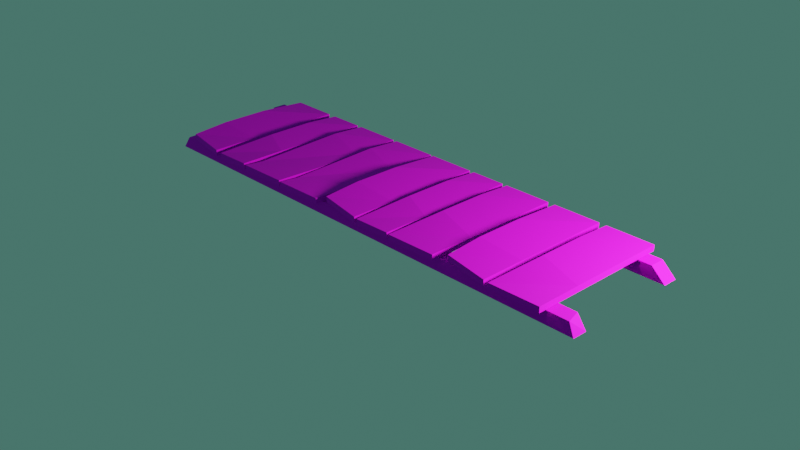 # Source: ponte.blend  (saved by Blender 3.2.14; exported with 4.5.12 LTS)
import bpy
from mathutils import Matrix  # noqa: F401  (used for matrix-valued properties, if any)

bpy.ops.wm.read_factory_settings(use_empty=True)
scene = bpy.context.scene
scene.name = 'Scene'

# ---- collections
col_ponte = bpy.data.collections.new('ponte'); scene.collection.children.link(col_ponte)

# ---- images (referenced by path relative to the original .blend; pixels are not part of the script)
import os
ASSET_DIR = os.environ.get("B2B_ASSET_DIR", "")  # directory of the original .blend (textures are referenced by path, not embedded)
HERE = os.path.dirname(os.path.abspath(__file__))  # packed textures are extracted next to this script under _unpacked/

def load_image(name, relpath, width, height, colorspace="sRGB"):
    """Load a texture the original file referenced (path relative to the .blend, or extracted next to this script)."""
    p = next((c for c in (os.path.join(HERE, relpath), os.path.join(ASSET_DIR, relpath)) if relpath and os.path.exists(c)), "")
    if p:
        img = bpy.data.images.load(p, check_existing=True)
        img.name = name
    else:  # same state as the original file: an image datablock whose file is absent (Cycles renders it pink)
        img = bpy.data.images.new(name, width, height)
        img.source = "FILE"
        img.filepath = "//" + (relpath or name)
    img.colorspace_settings.name = colorspace
    return img
img_madeiraescuratextura_png = load_image('MadeiraEscuraTextura.png', 'MadeiraEscuraTextura.png', 1024, 1024, 'sRGB')
img_madeiraescuratextura_2_jpg = load_image('MadeiraEscuraTextura 2.jpg', 'MadeiraEscuraTextura 2.jpg', 1024, 1024, 'sRGB')

# ---- materials (node trees are filled in below, after node groups)
mat_material = bpy.data.materials.new('Material')
mat_material.alpha_threshold = 0.0
mat_material.line_color = (0.0, 0.0, 0.0, 1.0)

# ---- material node trees
mat_material.use_nodes = True; mat_material.node_tree.nodes.clear()
_N = mat_material.node_tree.nodes; _L = mat_material.node_tree.links
n0 = _N.new('ShaderNodeOutputMaterial'); n0.name = 'Material Output'; n0.location = (300, 300)
n1 = _N.new('ShaderNodeBsdfPrincipled'); n1.name = 'Principled BSDF'; n1.location = (10, 300)
n1.distribution = 'GGX'
n1.subsurface_method = 'RANDOM_WALK_SKIN'
n1.inputs[1].default_value = 0.5273
n1.inputs[2].default_value = 0.9
n1.inputs[3].default_value = 1.45
n1.inputs[27].default_value = (0.0, 0.0, 0.0, 1.0)
n1.inputs[28].default_value = 1.0
n2 = _N.new('ShaderNodeTexImage'); n2.name = 'Textura de imagem'; n2.location = (-735, 172)
n2.image = img_madeiraescuratextura_png
n3 = _N.new('ShaderNodeTexImage'); n3.name = 'Textura de imagem.001'; n3.location = (-409, 199)
n3.image = img_madeiraescuratextura_2_jpg
_L.new(n1.outputs[0], n0.inputs[0])
_L.new(n3.outputs[0], n1.inputs[0])
n0.is_active_output = True

# ---- world
world_world = bpy.data.worlds.new('World'); scene.world = world_world
world_world.use_nodes = True; world_world.node_tree.nodes.clear()
_N = world_world.node_tree.nodes; _L = world_world.node_tree.links
n0 = _N.new('ShaderNodeOutputWorld'); n0.name = 'World Output'; n0.location = (300, 300)
n1 = _N.new('ShaderNodeBackground'); n1.name = 'Background'; n1.location = (10, 300)
n1.inputs[0].default_value = (0.05429, 0.1473, 0.1207, 1.0)
_L.new(n1.outputs[0], n0.inputs[0])
n0.is_active_output = True
world_world.color = (0.05088, 0.05088, 0.05088)
world_world.use_sun_shadow = False
world_world.sun_shadow_jitter_overblur = 0.0

# ---- cameras
cam_camera = bpy.data.cameras.new('Camera')
cam_camera.clip_end = 100.0
cam_camera.ortho_scale = 7.314

# ---- lights
light_light = bpy.data.lights.new('Light', 'POINT')
light_light.transmission_factor = 0.0
light_light.energy = 1018.0
light_light.shadow_soft_size = 0.41
light_light.shadow_maximum_resolution = 0.006
light_light.use_absolute_resolution = True

# ---- meshes
me_cube = bpy.data.meshes.new('Cube')
me_cube.from_pydata([(0.9457, 1.0, 1.0), (1.0, 1.0, -1.0), (0.9457, -1.0, 1.0), (1.0, -1.0, -1.0), (-1.0, 1.0, 1.0), (-0.9781, 1.0, -1.0), (-1.0, -1.0, 1.0), (-0.9781, -1.0, -1.0), (0.6667, 1.0, -1.0), (0.3333, 1.0, -1.0), (-2.98e-08, 1.0, -1.0), (-0.3333, 1.0, -1.0), (-0.6667, 1.0, -1.0), (0.6667, -1.0, 1.0), (0.3333, -1.0, 1.0), (-2.98e-08, -1.0, 1.0), (-0.3333, -1.0, 1.0), (-0.6667, -1.0, 1.0), (-0.6667, -1.0, -1.0), (-0.3333, -1.0, -1.0), (2.98e-08, -1.0, -1.0), (0.3333, -1.0, -1.0), (0.6667, -1.0, -1.0), (-0.6667, 1.0, 1.0), (-0.3333, 1.0, 1.0), (2.98e-08, 1.0, 1.0), (0.3333, 1.0, 1.0), (0.6667, 1.0, 1.0), (0.6667, -1.0, 1.0), (0.3333, -1.0, 1.0)], [(28, 29)], [(23, 4, 6, 17), (18, 17, 6, 7), (7, 6, 4, 5), (8, 1, 3, 22), (1, 0, 2, 3), (8, 27, 0, 1), (5, 4, 23, 12), (12, 23, 24, 11), (11, 24, 25, 10), (10, 25, 26, 9), (9, 26, 27, 8), (5, 12, 18, 7), (12, 11, 19, 18), (11, 10, 20, 19), (10, 9, 21, 20), (9, 8, 22, 21), (3, 2, 13, 22), (22, 13, 14, 21), (21, 14, 15, 20), (20, 15, 16, 19), (19, 16, 17, 18), (0, 27, 13, 2), (27, 26, 14, 13), (26, 25, 15, 14), (25, 24, 16, 15), (24, 23, 17, 16)])
_uv = me_cube.uv_layers.new(name='UVMap')
_uv.uv.foreach_set('vector', [0.8333, 0.5, 0.875, 0.5, 0.875, 0.75, 0.8333, 0.75, 0.375, 0.9583, 0.625, 0.9583, 0.625, 1.0, 0.375, 1.0, 0.375, 0.0, 0.625, 0.0, 0.625, 0.25, 0.375, 0.25, 0.3333, 0.5, 0.375, 0.5, 0.375, 0.75, 0.3333, 0.75, 0.375, 0.5, 0.625, 0.5, 0.625, 0.75, 0.375, 0.75, 0.375, 0.4583, 0.625, 0.4583, 0.625, 0.5, 0.375, 0.5, 0.375, 0.25, 0.625, 0.25, 0.625, 0.2917, 0.375, 0.2917, 0.375, 0.2917, 0.625, 0.2917, 0.625, 0.3333, 0.375, 0.3333, 0.375, 0.3333, 0.625, 0.3333, 0.625, 0.375, 0.375, 0.375, 0.375, 0.375, 0.625, 0.375, 0.625, 0.4167, 0.375, 0.4167, 0.375, 0.4167, 0.625, 0.4167, 0.625, 0.4583, 0.375, 0.4583, 0.125, 0.5, 0.1667, 0.5, 0.1667, 0.75, 0.125, 0.75, 0.1667, 0.5, 0.2083, 0.5, 0.2083, 0.75, 0.1667, 0.75, 0.2083, 0.5, 0.25, 0.5, 0.25, 0.75, 0.2083, 0.75, 0.25, 0.5, 0.2917, 0.5, 0.2917, 0.75, 0.25, 0.75, 0.2917, 0.5, 0.3333, 0.5, 0.3333, 0.75, 0.2917, 0.75, 0.375, 0.75, 0.625, 0.75, 0.625, 0.7917, 0.375, 0.7917, 0.375, 0.7917, 0.625, 0.7917, 0.625, 0.8333, 0.375, 0.8333, 0.375, 0.8333, 0.625, 0.8333, 0.625, 0.875, 0.375, 0.875, 0.375, 0.875, 0.625, 0.875, 0.625, 0.9167, 0.375, 0.9167, 0.375, 0.9167, 0.625, 0.9167, 0.625, 0.9583, 0.375, 0.9583, 0.625, 0.5, 0.6667, 0.5, 0.6667, 0.75, 0.625, 0.75, 0.6667, 0.5, 0.7083, 0.5, 0.7083, 0.75, 0.6667, 0.75, 0.7083, 0.5, 0.75, 0.5, 0.75, 0.75, 0.7083, 0.75, 0.75, 0.5, 0.7917, 0.5, 0.7917, 0.75, 0.75, 0.75, 0.7917, 0.5, 0.8333, 0.5, 0.8333, 0.75, 0.7917, 0.75])
me_cube.materials.append(mat_material)
me_cube.use_mirror_vertex_groups = False
me_cube.update()
me_cube_002 = bpy.data.meshes.new('Cube.002')
me_cube_002.from_pydata([(0.9639, 1.0, 1.0), (1.0, 1.0, -1.0), (0.9809, -1.0, 1.0), (1.0, -1.0, -1.0), (-0.9641, 1.0, 1.0), (-0.9641, 1.0, -1.0), (-0.962, -1.0, 1.0), (-1.0, -1.0, -1.0), (0.6667, 1.0, -1.0), (0.3333, 1.0, -1.0), (-2.98e-08, 1.0, -1.0), (-0.3333, 1.0, -1.0), (-0.6667, 1.0, -1.0), (0.6667, -1.0, 1.0), (0.3333, -1.0, 1.0), (-2.98e-08, -1.0, 1.0), (-0.3333, -1.0, 1.0), (-0.6667, -1.0, 1.0), (-0.6667, -1.0, -1.0), (-0.3333, -1.0, -1.0), (2.98e-08, -1.0, -1.0), (0.3333, -1.0, -1.0), (0.6667, -1.0, -1.0), (-0.6667, 1.0, 1.0), (-0.3333, 1.0, 1.0), (2.98e-08, 1.0, 1.0), (0.3333, 1.0, 1.0), (0.6667, 1.0, 1.0), (0.3333, 1.0, 1.0), (0.6667, 1.0, 1.0)], [(28, 29)], [(23, 4, 6, 17), (18, 17, 6, 7), (7, 6, 4, 5), (8, 1, 3, 22), (1, 0, 2, 3), (8, 27, 0, 1), (5, 4, 23, 12), (12, 23, 24, 11), (11, 24, 25, 10), (10, 25, 26, 9), (9, 26, 27, 8), (5, 12, 18, 7), (12, 11, 19, 18), (11, 10, 20, 19), (10, 9, 21, 20), (9, 8, 22, 21), (3, 2, 13, 22), (22, 13, 14, 21), (21, 14, 15, 20), (20, 15, 16, 19), (19, 16, 17, 18), (0, 27, 13, 2), (27, 26, 14, 13), (26, 25, 15, 14), (25, 24, 16, 15), (24, 23, 17, 16)])
_uv = me_cube_002.uv_layers.new(name='UVMap')
_uv.uv.foreach_set('vector', [0.8333, 0.5, 0.875, 0.5, 0.875, 0.75, 0.8333, 0.75, 0.375, 0.9583, 0.625, 0.9583, 0.625, 1.0, 0.375, 1.0, 0.375, 0.0, 0.625, 0.0, 0.625, 0.25, 0.375, 0.25, 0.3333, 0.5, 0.375, 0.5, 0.375, 0.75, 0.3333, 0.75, 0.375, 0.5, 0.625, 0.5, 0.625, 0.75, 0.375, 0.75, 0.375, 0.4583, 0.625, 0.4583, 0.625, 0.5, 0.375, 0.5, 0.375, 0.25, 0.625, 0.25, 0.625, 0.2917, 0.375, 0.2917, 0.375, 0.2917, 0.625, 0.2917, 0.625, 0.3333, 0.375, 0.3333, 0.375, 0.3333, 0.625, 0.3333, 0.625, 0.375, 0.375, 0.375, 0.375, 0.375, 0.625, 0.375, 0.625, 0.4167, 0.375, 0.4167, 0.375, 0.4167, 0.625, 0.4167, 0.625, 0.4583, 0.375, 0.4583, 0.125, 0.5, 0.1667, 0.5, 0.1667, 0.75, 0.125, 0.75, 0.1667, 0.5, 0.2083, 0.5, 0.2083, 0.75, 0.1667, 0.75, 0.2083, 0.5, 0.25, 0.5, 0.25, 0.75, 0.2083, 0.75, 0.25, 0.5, 0.2917, 0.5, 0.2917, 0.75, 0.25, 0.75, 0.2917, 0.5, 0.3333, 0.5, 0.3333, 0.75, 0.2917, 0.75, 0.375, 0.75, 0.625, 0.75, 0.625, 0.7917, 0.375, 0.7917, 0.375, 0.7917, 0.625, 0.7917, 0.625, 0.8333, 0.375, 0.8333, 0.375, 0.8333, 0.625, 0.8333, 0.625, 0.875, 0.375, 0.875, 0.375, 0.875, 0.625, 0.875, 0.625, 0.9167, 0.375, 0.9167, 0.375, 0.9167, 0.625, 0.9167, 0.625, 0.9583, 0.375, 0.9583, 0.625, 0.5, 0.6667, 0.5, 0.6667, 0.75, 0.625, 0.75, 0.6667, 0.5, 0.7083, 0.5, 0.7083, 0.75, 0.6667, 0.75, 0.7083, 0.5, 0.75, 0.5, 0.75, 0.75, 0.7083, 0.75, 0.75, 0.5, 0.7917, 0.5, 0.7917, 0.75, 0.75, 0.75, 0.7917, 0.5, 0.8333, 0.5, 0.8333, 0.75, 0.7917, 0.75])
me_cube_002.materials.append(mat_material)
me_cube_002.use_mirror_vertex_groups = False
me_cube_002.update()
me_plano = bpy.data.meshes.new('Plano')
me_plano.from_pydata([(-1.132, -0.9973, -0.01085), (1.0, -1.0, 0.0), (-1.0, 1.0, 0.0), (1.0, 1.0, 0.0), (-1.132, -0.9973, 0.05173), (1.0, -1.0, 0.06258), (-1.0, 1.0, 0.06258), (1.0, 1.0, 0.06258), (-0.9259, 0.491, 0.03481), (-0.9259, -0.1756, 0.03481), (1.0, -0.3741, 0.0), (1.0, 0.2926, 0.0), (-0.9259, 0.491, 0.09739), (-0.9259, -0.1756, 0.09739), (1.0, -0.3741, 0.06258), (1.0, 0.2926, 0.06258)], [], [(8, 2, 3, 11), (12, 15, 7, 6), (0, 1, 5, 4), (11, 3, 7, 15), (9, 0, 4, 13), (3, 2, 6, 7), (2, 8, 12, 6), (8, 9, 13, 12), (1, 10, 14, 5), (10, 11, 15, 14), (4, 5, 14, 13), (13, 14, 15, 12), (0, 9, 10, 1), (9, 8, 11, 10)])
_uv = me_plano.uv_layers.new(name='Mapa UV')
_uv.uv.foreach_set('vector', [0.0, 0.6463, 0.0, 1.0, 1.0, 1.0, 1.0, 0.6463, 0.0, 0.6463, 0.5943, 0.6539, 0.5943, 1.008, 0.0, 1.0, 0.0, 0.0, 0.5943, 0.007561, 0.5943, 0.007561, 0.0, 0.0, 0.5943, 0.6539, 0.5943, 1.008, 0.5943, 1.008, 0.5943, 0.6539, 0.0, 0.313, 0.0, 0.0, 0.0, 0.0, 0.0, 0.313, 1.0, 1.0, 0.0, 1.0, 0.0, 1.0, 1.0, 1.0, 0.0, 1.0, 0.0, 0.6463, 0.0, 0.6463, 0.0, 1.0, 0.0, 0.6463, 0.0, 0.313, 0.0, 0.313, 0.0, 0.6463, 0.5943, 0.007561, 0.5943, 0.3205, 0.5943, 0.3205, 0.5943, 0.007561, 0.5943, 0.3205, 0.5943, 0.6539, 0.5943, 0.6539, 0.5943, 0.3205, 0.0, 0.0, 0.5943, 0.007561, 0.5943, 0.3205, 0.0, 0.313, 0.0, 0.313, 0.5943, 0.3205, 0.5943, 0.6539, 0.0, 0.6463, 0.0, 0.0, 0.0, 0.313, 1.0, 0.313, 1.0, 0.0, 0.0, 0.313, 0.0, 0.6463, 1.0, 0.6463, 1.0, 0.313])
me_plano.materials.append(mat_material)
me_plano.update()
me_plano_001 = bpy.data.meshes.new('Plano.001')
me_plano_001.from_pydata([(-0.8156, -0.9198, 0.02782), (1.0, -1.0, 0.0), (-1.0, 1.0, 0.0), (1.0, 1.0, 0.0), (-0.8156, -0.9198, 0.0904), (1.0, -1.0, 0.06258), (-1.0, 1.0, 0.06258), (1.0, 1.0, 0.06258), (-0.8338, 0.2643, 0.05784), (-0.8338, -0.4024, 0.05784), (1.0, -0.3741, 0.0), (1.0, 0.2926, 0.0), (-0.8338, 0.2643, 0.1204), (-0.8338, -0.4024, 0.1204), (1.0, -0.3741, 0.06258), (1.0, 0.2926, 0.06258)], [], [(8, 2, 3, 11), (12, 15, 7, 6), (0, 1, 5, 4), (11, 3, 7, 15), (9, 0, 4, 13), (3, 2, 6, 7), (2, 8, 12, 6), (8, 9, 13, 12), (1, 10, 14, 5), (10, 11, 15, 14), (4, 5, 14, 13), (13, 14, 15, 12), (0, 9, 10, 1), (9, 8, 11, 10)])
_uv = me_plano_001.uv_layers.new(name='Mapa UV')
_uv.uv.foreach_set('vector', [0.0, 0.6463, 0.0, 1.0, 1.0, 1.0, 1.0, 0.6463, 0.0, 0.6463, 0.5943, 0.6539, 0.5943, 1.008, 0.0, 1.0, 0.0, 0.0, 0.5943, 0.007561, 0.5943, 0.007561, 0.0, 0.0, 0.5943, 0.6539, 0.5943, 1.008, 0.5943, 1.008, 0.5943, 0.6539, 0.0, 0.313, 0.0, 0.0, 0.0, 0.0, 0.0, 0.313, 1.0, 1.0, 0.0, 1.0, 0.0, 1.0, 1.0, 1.0, 0.0, 1.0, 0.0, 0.6463, 0.0, 0.6463, 0.0, 1.0, 0.0, 0.6463, 0.0, 0.313, 0.0, 0.313, 0.0, 0.6463, 0.5943, 0.007561, 0.5943, 0.3205, 0.5943, 0.3205, 0.5943, 0.007561, 0.5943, 0.3205, 0.5943, 0.6539, 0.5943, 0.6539, 0.5943, 0.3205, 0.0, 0.0, 0.5943, 0.007561, 0.5943, 0.3205, 0.0, 0.313, 0.0, 0.313, 0.5943, 0.3205, 0.5943, 0.6539, 0.0, 0.6463, 0.0, 0.0, 0.0, 0.313, 1.0, 0.313, 1.0, 0.0, 0.0, 0.313, 0.0, 0.6463, 1.0, 0.6463, 1.0, 0.313])
me_plano_001.materials.append(mat_material)
me_plano_001.update()
me_plano_002 = bpy.data.meshes.new('Plano.002')
me_plano_002.from_pydata([(-1.132, -0.9973, -0.01085), (1.0, -1.0, 0.0), (-1.0, 1.0, 0.0), (1.0, 1.0, 0.0), (-1.132, -0.9973, 0.05173), (1.0, -1.0, 0.06258), (-1.0, 1.0, 0.06258), (1.0, 1.0, 0.06258), (-0.9259, 0.491, 0.03481), (-0.9259, -0.1756, 0.03481), (1.0, -0.3741, 0.0), (1.0, 0.2926, 0.0), (-0.9259, 0.491, 0.09739), (-0.9259, -0.1756, 0.09739), (1.0, -0.3741, 0.06258), (1.0, 0.2926, 0.06258)], [], [(8, 2, 3, 11), (12, 15, 7, 6), (0, 1, 5, 4), (11, 3, 7, 15), (9, 0, 4, 13), (3, 2, 6, 7), (2, 8, 12, 6), (8, 9, 13, 12), (1, 10, 14, 5), (10, 11, 15, 14), (4, 5, 14, 13), (13, 14, 15, 12), (0, 9, 10, 1), (9, 8, 11, 10)])
_uv = me_plano_002.uv_layers.new(name='Mapa UV')
_uv.uv.foreach_set('vector', [0.0, 0.6463, 0.0, 1.0, 1.0, 1.0, 1.0, 0.6463, 0.0, 0.6463, 0.5943, 0.6539, 0.5943, 1.008, 0.0, 1.0, 0.0, 0.0, 0.5943, 0.007561, 0.5943, 0.007561, 0.0, 0.0, 0.5943, 0.6539, 0.5943, 1.008, 0.5943, 1.008, 0.5943, 0.6539, 0.0, 0.313, 0.0, 0.0, 0.0, 0.0, 0.0, 0.313, 1.0, 1.0, 0.0, 1.0, 0.0, 1.0, 1.0, 1.0, 0.0, 1.0, 0.0, 0.6463, 0.0, 0.6463, 0.0, 1.0, 0.0, 0.6463, 0.0, 0.313, 0.0, 0.313, 0.0, 0.6463, 0.5943, 0.007561, 0.5943, 0.3205, 0.5943, 0.3205, 0.5943, 0.007561, 0.5943, 0.3205, 0.5943, 0.6539, 0.5943, 0.6539, 0.5943, 0.3205, 0.0, 0.0, 0.5943, 0.007561, 0.5943, 0.3205, 0.0, 0.313, 0.0, 0.313, 0.5943, 0.3205, 0.5943, 0.6539, 0.0, 0.6463, 0.0, 0.0, 0.0, 0.313, 1.0, 0.313, 1.0, 0.0, 0.0, 0.313, 0.0, 0.6463, 1.0, 0.6463, 1.0, 0.313])
me_plano_002.materials.append(mat_material)
me_plano_002.update()
me_plano_003 = bpy.data.meshes.new('Plano.003')
me_plano_003.from_pydata([(-1.132, -0.9973, -0.01085), (1.0, -1.0, 0.0), (-1.0, 1.0, 0.0), (1.0, 1.0, 0.0), (-1.132, -0.9973, 0.05173), (1.0, -1.0, 0.06258), (-1.0, 1.0, 0.06258), (1.0, 1.0, 0.06258), (-0.9259, 0.491, 0.03481), (-0.9259, -0.1756, 0.03481), (1.0, -0.3741, 0.0), (1.0, 0.2926, 0.0), (-0.9259, 0.491, 0.09739), (-0.9259, -0.1756, 0.09739), (1.0, -0.3741, 0.06258), (1.0, 0.2926, 0.06258)], [], [(8, 2, 3, 11), (12, 15, 7, 6), (0, 1, 5, 4), (11, 3, 7, 15), (9, 0, 4, 13), (3, 2, 6, 7), (2, 8, 12, 6), (8, 9, 13, 12), (1, 10, 14, 5), (10, 11, 15, 14), (4, 5, 14, 13), (13, 14, 15, 12), (0, 9, 10, 1), (9, 8, 11, 10)])
_uv = me_plano_003.uv_layers.new(name='Mapa UV')
_uv.uv.foreach_set('vector', [0.0, 0.6463, 0.0, 1.0, 1.0, 1.0, 1.0, 0.6463, 0.0, 0.6463, 0.5943, 0.6539, 0.5943, 1.008, 0.0, 1.0, 0.0, 0.0, 0.5943, 0.007561, 0.5943, 0.007561, 0.0, 0.0, 0.5943, 0.6539, 0.5943, 1.008, 0.5943, 1.008, 0.5943, 0.6539, 0.0, 0.313, 0.0, 0.0, 0.0, 0.0, 0.0, 0.313, 1.0, 1.0, 0.0, 1.0, 0.0, 1.0, 1.0, 1.0, 0.0, 1.0, 0.0, 0.6463, 0.0, 0.6463, 0.0, 1.0, 0.0, 0.6463, 0.0, 0.313, 0.0, 0.313, 0.0, 0.6463, 0.5943, 0.007561, 0.5943, 0.3205, 0.5943, 0.3205, 0.5943, 0.007561, 0.5943, 0.3205, 0.5943, 0.6539, 0.5943, 0.6539, 0.5943, 0.3205, 0.0, 0.0, 0.5943, 0.007561, 0.5943, 0.3205, 0.0, 0.313, 0.0, 0.313, 0.5943, 0.3205, 0.5943, 0.6539, 0.0, 0.6463, 0.0, 0.0, 0.0, 0.313, 0.5943, 0.3205, 0.5943, 0.007561, 0.0, 0.313, 0.0, 0.6463, 1.0, 0.6463, 1.0, 0.313])
me_plano_003.materials.append(mat_material)
me_plano_003.update()
me_plano_004 = bpy.data.meshes.new('Plano.004')
me_plano_004.from_pydata([(-0.8156, -0.9198, 0.02782), (1.0, -1.0, 0.0), (-1.0, 1.0, 0.0), (1.0, 1.0, 0.0), (-0.8156, -0.9198, 0.0904), (1.0, -1.0, 0.06258), (-1.0, 1.0, 0.06258), (1.0, 1.0, 0.06258), (-0.8338, 0.2643, 0.05784), (-0.8338, -0.4024, 0.05784), (1.0, -0.3741, 0.0), (1.0, 0.2926, 0.0), (-0.8338, 0.2643, 0.1204), (-0.8338, -0.4024, 0.1204), (1.0, -0.3741, 0.06258), (1.0, 0.2926, 0.06258)], [], [(8, 2, 3, 11), (12, 15, 7, 6), (0, 1, 5, 4), (11, 3, 7, 15), (9, 0, 4, 13), (3, 2, 6, 7), (2, 8, 12, 6), (8, 9, 13, 12), (1, 10, 14, 5), (10, 11, 15, 14), (4, 5, 14, 13), (13, 14, 15, 12), (0, 9, 10, 1), (9, 8, 11, 10)])
_uv = me_plano_004.uv_layers.new(name='Mapa UV')
_uv.uv.foreach_set('vector', [0.0, 0.6463, 0.0, 1.0, 1.0, 1.0, 1.0, 0.6463, 0.0, 0.6463, 0.5943, 0.6539, 0.5943, 1.008, 0.0, 1.0, 0.0, 0.0, 0.5943, 0.007561, 0.5943, 0.007561, 0.0, 0.0, 0.5943, 0.6539, 0.5943, 1.008, 0.5943, 1.008, 0.5943, 0.6539, 0.0, 0.313, 0.0, 0.0, 0.0, 0.0, 0.0, 0.313, 1.0, 1.0, 0.0, 1.0, 0.0, 1.0, 1.0, 1.0, 0.0, 1.0, 0.0, 0.6463, 0.0, 0.6463, 0.0, 1.0, 0.0, 0.6463, 0.0, 0.313, 0.0, 0.313, 0.0, 0.6463, 0.5943, 0.007561, 0.5943, 0.3205, 0.5943, 0.3205, 0.5943, 0.007561, 0.5943, 0.3205, 0.5943, 0.6539, 0.5943, 0.6539, 0.5943, 0.3205, 0.0, 0.0, 0.5943, 0.007561, 0.5943, 0.3205, 0.0, 0.313, 0.0, 0.313, 0.5943, 0.3205, 0.5943, 0.6539, 0.0, 0.6463, 0.0, 0.0, 0.0, 0.313, 1.0, 0.313, 1.0, 0.0, 0.0, 0.313, 0.0, 0.6463, 1.0, 0.6463, 1.0, 0.313])
me_plano_004.materials.append(mat_material)
me_plano_004.update()
me_plano_005 = bpy.data.meshes.new('Plano.005')
me_plano_005.from_pydata([(-1.132, -0.9973, -0.01085), (1.0, -1.0, 0.0), (-1.0, 1.0, 0.0), (1.0, 1.0, 0.0), (-1.132, -0.9973, 0.05173), (1.0, -1.0, 0.06258), (-1.0, 1.0, 0.06258), (1.0, 1.0, 0.06258), (-0.9259, 0.491, 0.03481), (-1.0, -0.7467, -0.01394), (1.11, -0.3741, 0.0), (1.0, 0.2926, 0.0), (-0.9259, 0.491, 0.09739), (-1.0, -0.7467, 0.04864), (1.11, -0.3741, 0.06258), (1.0, 0.2926, 0.06258)], [], [(8, 2, 3, 11), (12, 15, 7, 6), (0, 1, 5, 4), (11, 3, 7, 15), (9, 0, 4, 13), (3, 2, 6, 7), (2, 8, 12, 6), (8, 9, 13, 12), (1, 10, 14, 5), (10, 11, 15, 14), (4, 5, 14, 13), (13, 14, 15, 12), (0, 9, 10, 1), (9, 8, 11, 10)])
_uv = me_plano_005.uv_layers.new(name='Mapa UV')
_uv.uv.foreach_set('vector', [0.0, 0.6463, 0.0, 1.0, 1.0, 1.0, 1.0, 0.6463, 0.0, 0.6463, 0.5943, 0.6539, 0.5943, 1.008, 0.0, 1.0, 0.0, 0.0, 0.5943, 0.007561, 0.5943, 0.007561, 0.0, 0.0, 0.5943, 0.6539, 0.5943, 1.008, 0.5943, 1.008, 0.5943, 0.6539, 0.0, 0.313, 0.0, 0.0, 0.0, 0.0, 0.0, 0.313, 1.0, 1.0, 0.0, 1.0, 0.0, 1.0, 1.0, 1.0, 0.0, 1.0, 0.0, 0.6463, 0.0, 0.6463, 0.0, 1.0, 0.0, 0.6463, 0.0, 0.313, 0.0, 0.313, 0.0, 0.6463, 0.5943, 0.007561, 0.5943, 0.3205, 0.5943, 0.3205, 0.5943, 0.007561, 1.0, 0.313, 1.0, 0.6463, 1.0, 0.6463, 1.0, 0.313, 0.0, 0.0, 0.5943, 0.007561, 0.5943, 0.3205, 0.0, 0.313, 0.0, 0.313, 0.5943, 0.3205, 0.5943, 0.6539, 0.0, 0.6463, 0.0, 0.0, 0.0, 0.313, 1.0, 0.313, 1.0, 0.0, 0.0, 0.313, 0.0, 0.6463, 1.0, 0.6463, 1.0, 0.313])
me_plano_005.materials.append(mat_material)
me_plano_005.update()
me_plano_009 = bpy.data.meshes.new('Plano.009')
me_plano_009.from_pydata([(-1.132, -0.9973, -0.01085), (1.0, -1.0, 0.0), (-1.0, 1.0, 0.0), (1.0, 1.0, 0.0), (-1.132, -0.9973, 0.05173), (1.0, -1.0, 0.06258), (-1.0, 1.0, 0.06258), (1.0, 1.0, 0.06258), (-0.9259, 0.491, 0.03481), (-1.0, -0.7467, -0.01394), (1.11, -0.3741, 0.0), (1.0, 0.2926, 0.0), (-0.9259, 0.491, 0.09739), (-1.0, -0.7467, 0.04864), (1.11, -0.3741, 0.06258), (1.0, 0.2926, 0.06258)], [], [(8, 2, 3, 11), (12, 15, 7, 6), (0, 1, 5, 4), (11, 3, 7, 15), (9, 0, 4, 13), (3, 2, 6, 7), (2, 8, 12, 6), (8, 9, 13, 12), (1, 10, 14, 5), (10, 11, 15, 14), (4, 5, 14, 13), (13, 14, 15, 12), (0, 9, 10, 1), (9, 8, 11, 10)])
_uv = me_plano_009.uv_layers.new(name='Mapa UV')
_uv.uv.foreach_set('vector', [0.0, 0.6463, 0.0, 1.0, 1.0, 1.0, 1.0, 0.6463, 0.0, 0.6463, 0.5943, 0.6539, 0.5943, 1.008, 0.0, 1.0, 0.0, 0.0, 0.5943, 0.007561, 0.5943, 0.007561, 0.0, 0.0, 0.5943, 0.6539, 0.5943, 1.008, 0.5943, 1.008, 0.5943, 0.6539, 0.0, 0.313, 0.0, 0.0, 0.0, 0.0, 0.0, 0.313, 1.0, 1.0, 0.0, 1.0, 0.0, 1.0, 1.0, 1.0, 0.0, 1.0, 0.0, 0.6463, 0.0, 0.6463, 0.0, 1.0, 0.0, 0.6463, 0.0, 0.313, 0.0, 0.313, 0.0, 0.6463, 0.5943, 0.007561, 0.5943, 0.3205, 0.5943, 0.3205, 0.5943, 0.007561, 1.0, 0.313, 1.0, 0.6463, 1.0, 0.6463, 1.0, 0.313, 0.0, 0.0, 0.5943, 0.007561, 0.5943, 0.3205, 0.0, 0.313, 0.0, 0.313, 0.5943, 0.3205, 0.5943, 0.6539, 0.0, 0.6463, 0.0, 0.0, 0.0, 0.313, 1.0, 0.313, 1.0, 0.0, 0.0, 0.313, 0.0, 0.6463, 1.0, 0.6463, 1.0, 0.313])
me_plano_009.materials.append(mat_material)
me_plano_009.update()
me_plano_010 = bpy.data.meshes.new('Plano.010')
me_plano_010.from_pydata([(-1.132, -0.9973, -0.01085), (1.0, -1.0, 0.0), (-1.0, 1.0, 0.0), (1.0, 1.0, 0.0), (-1.132, -0.9973, 0.05173), (1.0, -1.0, 0.06258), (-1.0, 1.0, 0.06258), (1.0, 1.0, 0.06258), (-0.9259, 0.491, 0.03481), (-0.9259, -0.1756, 0.03481), (1.0, -0.3741, 0.0), (1.0, 0.2926, 0.0), (-0.9259, 0.491, 0.09739), (-0.9259, -0.1756, 0.09739), (1.0, -0.3741, 0.06258), (1.0, 0.2926, 0.06258)], [], [(8, 2, 3, 11), (12, 15, 7, 6), (0, 1, 5, 4), (11, 3, 7, 15), (9, 0, 4, 13), (3, 2, 6, 7), (2, 8, 12, 6), (8, 9, 13, 12), (1, 10, 14, 5), (10, 11, 15, 14), (4, 5, 14, 13), (13, 14, 15, 12), (0, 9, 10, 1), (9, 8, 11, 10)])
_uv = me_plano_010.uv_layers.new(name='Mapa UV')
_uv.uv.foreach_set('vector', [0.0, 0.6463, 0.0, 1.0, 1.0, 1.0, 1.0, 0.6463, 0.0, 0.6463, 0.5943, 0.6539, 0.5943, 1.008, 0.0, 1.0, 0.0, 0.0, 0.5943, 0.007561, 0.5943, 0.007561, 0.0, 0.0, 0.5943, 0.6539, 0.5943, 1.008, 0.5943, 1.008, 0.5943, 0.6539, 0.0, 0.313, 0.0, 0.0, 0.0, 0.0, 0.0, 0.313, 1.0, 1.0, 0.0, 1.0, 0.0, 1.0, 1.0, 1.0, 0.0, 1.0, 0.0, 0.6463, 0.0, 0.6463, 0.0, 1.0, 0.0, 0.6463, 0.0, 0.313, 0.0, 0.313, 0.0, 0.6463, 0.5943, 0.007561, 0.5943, 0.3205, 0.5943, 0.3205, 0.5943, 0.007561, 0.5943, 0.3205, 0.5943, 0.6539, 0.5943, 0.6539, 0.5943, 0.3205, 0.0, 0.0, 0.5943, 0.007561, 0.5943, 0.3205, 0.0, 0.313, 0.0, 0.313, 0.5943, 0.3205, 0.5943, 0.6539, 0.0, 0.6463, 0.0, 0.0, 0.0, 0.313, 0.5943, 0.3205, 0.5943, 0.007561, 0.0, 0.313, 0.0, 0.6463, 1.0, 0.6463, 1.0, 0.313])
me_plano_010.materials.append(mat_material)
me_plano_010.update()
me_plano_011 = bpy.data.meshes.new('Plano.011')
me_plano_011.from_pydata([(-0.8156, -0.9198, 0.02782), (1.0, -1.0, 0.0), (-1.0, 1.0, 0.0), (1.0, 1.0, 0.0), (-0.8156, -0.9198, 0.0904), (1.0, -1.0, 0.06258), (-1.0, 1.0, 0.06258), (1.0, 1.0, 0.06258), (-0.8338, 0.2643, 0.05784), (-0.8338, -0.4024, 0.05784), (1.0, -0.3741, 0.0), (1.0, 0.2926, 0.0), (-0.8338, 0.2643, 0.1204), (-0.8338, -0.4024, 0.1204), (1.0, -0.3741, 0.06258), (1.0, 0.2926, 0.06258)], [], [(8, 2, 3, 11), (12, 15, 7, 6), (0, 1, 5, 4), (11, 3, 7, 15), (9, 0, 4, 13), (3, 2, 6, 7), (2, 8, 12, 6), (8, 9, 13, 12), (1, 10, 14, 5), (10, 11, 15, 14), (4, 5, 14, 13), (13, 14, 15, 12), (0, 9, 10, 1), (9, 8, 11, 10)])
_uv = me_plano_011.uv_layers.new(name='Mapa UV')
_uv.uv.foreach_set('vector', [0.0, 0.6463, 0.0, 1.0, 1.0, 1.0, 1.0, 0.6463, 0.0, 0.6463, 0.5943, 0.6539, 0.5943, 1.008, 0.0, 1.0, 0.0, 0.0, 0.5943, 0.007561, 0.5943, 0.007561, 0.0, 0.0, 0.5943, 0.6539, 0.5943, 1.008, 0.5943, 1.008, 0.5943, 0.6539, 0.0, 0.313, 0.0, 0.0, 0.0, 0.0, 0.0, 0.313, 1.0, 1.0, 0.0, 1.0, 0.0, 1.0, 1.0, 1.0, 0.0, 1.0, 0.0, 0.6463, 0.0, 0.6463, 0.0, 1.0, 0.0, 0.6463, 0.0, 0.313, 0.0, 0.313, 0.0, 0.6463, 0.5943, 0.007561, 0.5943, 0.3205, 0.5943, 0.3205, 0.5943, 0.007561, 0.5943, 0.3205, 0.5943, 0.6539, 0.5943, 0.6539, 0.5943, 0.3205, 0.0, 0.0, 0.5943, 0.007561, 0.5943, 0.3205, 0.0, 0.313, 0.0, 0.313, 0.5943, 0.3205, 0.5943, 0.6539, 0.0, 0.6463, 0.0, 0.0, 0.0, 0.313, 1.0, 0.313, 1.0, 0.0, 0.0, 0.313, 0.0, 0.6463, 1.0, 0.6463, 1.0, 0.313])
me_plano_011.materials.append(mat_material)
me_plano_011.update()

# ---- objects
ob_cube = bpy.data.objects.new('Cube', me_cube)
ob_light = bpy.data.objects.new('Light', light_light)
ob_camera = bpy.data.objects.new('Camera', cam_camera)
ob_cube_001 = bpy.data.objects.new('Cube.001', me_cube_002)
ob_plano = bpy.data.objects.new('Plano', me_plano)
ob_plano_001 = bpy.data.objects.new('Plano.001', me_plano_001)
ob_plano_002 = bpy.data.objects.new('Plano.002', me_plano_002)
ob_plano_003 = bpy.data.objects.new('Plano.003', me_plano_003)
ob_plano_004 = bpy.data.objects.new('Plano.004', me_plano_004)
ob_plano_005 = bpy.data.objects.new('Plano.005', me_plano_005)
ob_plano_006 = bpy.data.objects.new('Plano.006', me_plano_009)
ob_plano_007 = bpy.data.objects.new('Plano.007', me_plano_010)
ob_plano_008 = bpy.data.objects.new('Plano.008', me_plano_011)

# ---- transforms, parenting, visibility, modifiers, constraints
ob_cube.location = (0.0, 0.6443, 0.744)
ob_cube.scale = (2.789, 0.08043, 0.07031)
ob_cube.lock_rotations_4d = False
ob_cube.empty_display_type = 'ARROWS'
ob_cube.lineart.crease_threshold = 0.0
ob_light.location = (4.076, 1.005, 1.981)
ob_light.rotation_euler = (0.6503, 0.05522, 1.866)
ob_light.lock_rotations_4d = False
ob_light.empty_display_type = 'ARROWS'
ob_light.color = (0.0, 0.0, 0.0, 0.0)
ob_light.lineart.crease_threshold = 0.0
ob_camera.location = (7.359, -6.926, 5.478)
ob_camera.rotation_euler = (1.109, 0.0, 0.8149)
ob_camera.lock_rotations_4d = False
ob_camera.empty_display_type = 'ARROWS'
ob_camera.color = (0.0, 0.0, 0.0, 0.0)
ob_camera.display_type = 'WIRE'
ob_camera.lineart.crease_threshold = 0.0
ob_cube_001.location = (0.0, -0.6186, 0.744)
ob_cube_001.scale = (2.789, 0.08043, 0.07031)
ob_cube_001.lock_rotations_4d = False
ob_cube_001.empty_display_type = 'ARROWS'
ob_cube_001.lineart.crease_threshold = 0.0
ob_plano.location = (2.228, 0.001725, 0.8212)
ob_plano.scale = (0.2665, 0.7905, 1.0)
ob_plano_001.location = (1.612, 0.001725, 0.8212)
ob_plano_001.scale = (0.2665, 0.7905, 1.0)
ob_plano_002.location = (0.9959, 0.001725, 0.8212)
ob_plano_002.scale = (0.2665, 0.7905, 1.0)
ob_plano_003.location = (0.474, 0.001725, 0.8212)
ob_plano_003.scale = (0.1966, 0.7905, 1.0)
ob_plano_004.location = (-0.04635, 0.001725, 0.8212)
ob_plano_004.scale = (0.2665, 0.7905, 1.0)
ob_plano_005.location = (-0.6153, 0.001725, 0.8212)
ob_plano_005.scale = (0.2665, 0.7905, 1.0)
ob_plano_006.location = (-1.198, 0.001725, 0.8212)
ob_plano_006.scale = (0.2665, 0.7905, 1.0)
ob_plano_007.location = (-1.723, 0.001725, 0.8212)
ob_plano_007.scale = (0.1966, 0.7905, 1.0)
ob_plano_008.location = (-2.289, 0.001725, 0.8212)
ob_plano_008.scale = (0.2665, 0.7905, 1.0)

# ---- collection membership
col_ponte.objects.link(ob_cube)
col_ponte.objects.link(ob_light)
col_ponte.objects.link(ob_camera)
col_ponte.objects.link(ob_cube_001)
col_ponte.objects.link(ob_plano)
col_ponte.objects.link(ob_plano_001)
col_ponte.objects.link(ob_plano_002)
col_ponte.objects.link(ob_plano_003)
col_ponte.objects.link(ob_plano_004)
col_ponte.objects.link(ob_plano_005)
col_ponte.objects.link(ob_plano_006)
col_ponte.objects.link(ob_plano_007)
col_ponte.objects.link(ob_plano_008)

# ---- scene / render settings (as saved in the file)
scene.camera = ob_camera
scene.frame_start = 1; scene.frame_end = 250; scene.frame_set(1)
scene.render.engine = 'CYCLES'
scene.cycles.sampling_pattern = 'TABULATED_SOBOL'
scene.cycles.use_light_tree = False
scene.view_settings.view_transform = 'Filmic'
bpy.context.view_layer.update()
